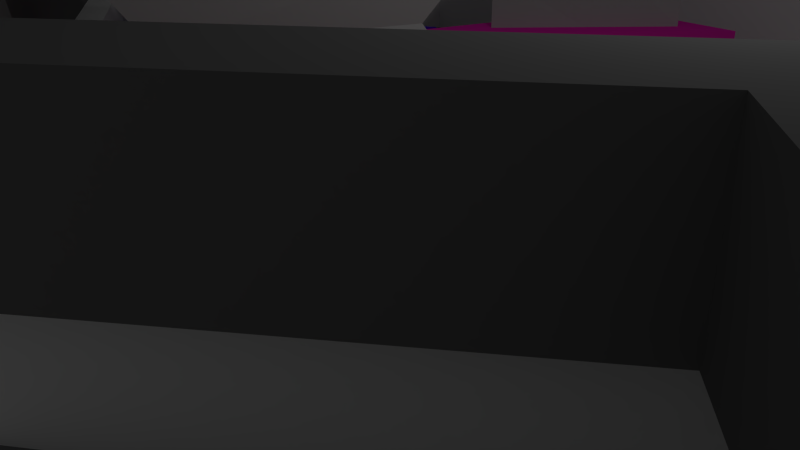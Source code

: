 # Source: level2_3.blend  (saved by Blender 2.74.0; exported with 4.5.12 LTS)
import bpy
from mathutils import Matrix  # noqa: F401  (used for matrix-valued properties, if any)

bpy.ops.wm.read_factory_settings(use_empty=True)
scene = bpy.context.scene
scene.name = 'Scene'

# ---- collections
col_collection_1 = bpy.data.collections.new('Collection 1'); scene.collection.children.link(col_collection_1)

# ---- materials (node trees are filled in below, after node groups)
mat_2_3_pillar_pink_top = bpy.data.materials.new('2-3_pillar_pink_top')
mat_2_3_pillar_pink_top.alpha_threshold = 0.0
mat_2_3_pillar_pink_top.use_transparent_shadow = False
mat_2_3_pillar_pink_top.diffuse_color = (0.5071, 0.5071, 0.5071, 1.0)
mat_2_3_pillar_pink_top.roughness = 0.5
mat_2_3_pillar_pink_top.line_color = (0.0, 0.0, 0.0, 1.0)
mat_2_3_pillar_magenta_top = bpy.data.materials.new('2-3_pillar_magenta_top')
mat_2_3_pillar_magenta_top.alpha_threshold = 0.0
mat_2_3_pillar_magenta_top.use_transparent_shadow = False
mat_2_3_pillar_magenta_top.diffuse_color = (0.4672, 0.4672, 0.4672, 1.0)
mat_2_3_pillar_magenta_top.roughness = 0.5
mat_2_3_pillar_magenta_top.line_color = (0.0, 0.0, 0.0, 1.0)
mat_2_3_pillar_purple_top = bpy.data.materials.new('2-3_pillar_purple_top')
mat_2_3_pillar_purple_top.alpha_threshold = 0.0
mat_2_3_pillar_purple_top.use_transparent_shadow = False
mat_2_3_pillar_purple_top.diffuse_color = (0.2079, 0.2079, 0.2079, 1.0)
mat_2_3_pillar_purple_top.roughness = 0.5
mat_2_3_pillar_red_top = bpy.data.materials.new('2-3_pillar_red_top')
mat_2_3_pillar_red_top.alpha_threshold = 0.0
mat_2_3_pillar_red_top.use_transparent_shadow = False
mat_2_3_pillar_red_top.diffuse_color = (0.6038, 0.6038, 0.6038, 1.0)
mat_2_3_pillar_red_top.roughness = 0.5
mat_2_3_upper_wall = bpy.data.materials.new('2-3_upper_wall')
mat_2_3_upper_wall.alpha_threshold = 0.0
mat_2_3_upper_wall.use_transparent_shadow = False
mat_2_3_upper_wall.diffuse_color = (0.1523, 0.1523, 0.1523, 1.0)
mat_2_3_upper_wall.roughness = 0.5
mat_2_3_pillar_red = bpy.data.materials.new('2-3_pillar_red')
mat_2_3_pillar_red.alpha_threshold = 0.0
mat_2_3_pillar_red.use_transparent_shadow = False
mat_2_3_pillar_red.diffuse_color = (0.8, 0.0, 0.00452, 1.0)
mat_2_3_pillar_red.roughness = 0.5
mat_2_3_pillar_red.line_color = (0.0, 0.0, 0.0, 1.0)
mat_2_3_pillar_purple = bpy.data.materials.new('2-3_pillar_purple')
mat_2_3_pillar_purple.alpha_threshold = 0.0
mat_2_3_pillar_purple.use_transparent_shadow = False
mat_2_3_pillar_purple.diffuse_color = (0.1133, 0.0, 0.8, 1.0)
mat_2_3_pillar_purple.roughness = 0.5
mat_2_3_pillar_purple.line_color = (0.0, 0.0, 0.0, 1.0)
mat_2_3_pillar_pink = bpy.data.materials.new('2-3_pillar_pink')
mat_2_3_pillar_pink.alpha_threshold = 0.0
mat_2_3_pillar_pink.use_transparent_shadow = False
mat_2_3_pillar_pink.diffuse_color = (0.8, 0.0588, 0.2285, 1.0)
mat_2_3_pillar_pink.roughness = 0.5
mat_2_3_pillar_pink.line_color = (0.0, 0.0, 0.0, 1.0)
mat_2_3_pillar_magenta = bpy.data.materials.new('2-3_pillar_magenta')
mat_2_3_pillar_magenta.alpha_threshold = 0.0
mat_2_3_pillar_magenta.use_transparent_shadow = False
mat_2_3_pillar_magenta.diffuse_color = (1.0, 0.02543, 0.5568, 1.0)
mat_2_3_pillar_magenta.roughness = 0.5
mat_2_3_pillar_magenta.line_color = (0.0, 0.0, 0.0, 1.0)
mat_2_3_lower_wall = bpy.data.materials.new('2-3_lower_wall')
mat_2_3_lower_wall.alpha_threshold = 0.0
mat_2_3_lower_wall.use_transparent_shadow = False
mat_2_3_lower_wall.roughness = 0.5
mat_2_3_floor = bpy.data.materials.new('2-3_floor')
mat_2_3_floor.alpha_threshold = 0.0
mat_2_3_floor.use_transparent_shadow = False
mat_2_3_floor.diffuse_color = (0.2266, 0.2266, 0.2266, 1.0)
mat_2_3_floor.roughness = 0.5
mat_2_3_floor.line_color = (0.0, 0.0, 0.0, 1.0)

# ---- material node trees

# ---- world
world_world = bpy.data.worlds.new('World'); scene.world = world_world
world_world.color = (0.05088, 0.05088, 0.05088)
world_world.use_sun_shadow = False
world_world.sun_shadow_jitter_overblur = 0.0
world_world.cycles.sampling_method = 'MANUAL'
world_world.cycles.sample_map_resolution = 256

# ---- cameras
cam_camera = bpy.data.cameras.new('Camera')
cam_camera.clip_end = 100.0
cam_camera.lens = 35.0
cam_camera.sensor_width = 32.0
cam_camera.sensor_height = 18.0
cam_camera.ortho_scale = 7.314
cam_camera.dof.focus_distance = 0.0
cam_camera.dof.aperture_fstop = 128.0

# ---- lights
light_lamp = bpy.data.lights.new('Lamp', 'POINT')
light_lamp.transmission_factor = 0.0
light_lamp.cutoff_distance = 30.0
light_lamp.energy = 100.0
light_lamp.shadow_buffer_clip_start = 1.001
light_lamp.shadow_soft_size = 0.1
light_lamp.shadow_maximum_resolution = 0.006
light_lamp.use_absolute_resolution = True
light_lamp.cycles.use_multiple_importance_sampling = False

# ---- meshes
me_cube_009 = bpy.data.meshes.new('Cube.009')
me_cube_009.from_pydata([(1.859, 0.8614, -0.2387), (-0.2272, 2.095, -0.2387), (-2.312, -2.427, -0.2387), (1.309, 0.6636, 0.2944), (-0.2061, 1.461, 0.2944), (-1.745, -1.889, 0.2944), (1.869, 0.9428, 0.8182), (-0.1219, 2.266, 0.8182), (-2.375, -2.486, 0.8182), (-1.669, -1.598, 1.023), (-0.1503, 1.606, 1.023), (1.192, 0.7141, 1.023)], [], [(1, 2, 5, 4), (3, 4, 7, 6), (2, 0, 3, 5), (0, 1, 4, 3), (7, 8, 9, 10), (4, 5, 8, 7), (5, 3, 6, 8), (8, 6, 11, 9), (11, 10, 9), (6, 7, 10, 11)])
me_cube_009.materials.append(mat_2_3_pillar_pink_top)
me_cube_009.use_remesh_preserve_volume = False
me_cube_009.use_remesh_preserve_attributes = False
me_cube_009.use_mirror_vertex_groups = False
me_cube_009.update()
me_cube_008 = bpy.data.meshes.new('Cube.008')
me_cube_008.from_pydata([(-1.15, -0.7142, -0.2723), (1.22, 1.724, -0.2723), (-0.04224, 1.724, -0.2723), (-1.15, -0.7142, 0.0594), (1.22, 1.724, 0.6235), (-0.04224, 1.724, 0.9303), (0.03457, 0.505, -0.2723), (0.2293, 0.5827, 0.1881)], [], [(6, 0, 3, 7), (4, 7, 3, 5), (2, 1, 4, 5), (0, 2, 5, 3), (1, 6, 7, 4)])
me_cube_008.materials.append(mat_2_3_pillar_magenta_top)
me_cube_008.use_remesh_preserve_volume = False
me_cube_008.use_remesh_preserve_attributes = False
me_cube_008.use_mirror_vertex_groups = False
me_cube_008.update()
me_cube_007 = bpy.data.meshes.new('Cube.007')
me_cube_007.from_pydata([(0.01955, 2.652, -0.166), (1.69, 2.166, -0.166), (-0.9299, -1.535, -0.166), (-0.1156, 2.52, -0.5318), (1.606, 2.056, -0.5318), (-0.8281, -1.395, -0.5318), (-2.445, -2.211, -0.166), (-2.328, -2.109, -0.5318), (-2.285, -2.016, -0.166), (-0.01483, 2.464, -0.166), (1.524, 2.016, -0.166), (-0.8894, -1.393, -0.166), (-2.438, -2.202, 0.2498), (0.01794, 2.643, 0.2498), (1.682, 2.159, 0.2498), (-0.928, -1.528, 0.2498), (-2.253, -1.976, 0.2498), (-0.02187, 2.426, 0.2498), (1.49, 1.985, 0.2498), (-0.8811, -1.364, 0.2498), (-2.424, -2.185, 0.655), (0.01493, 2.627, 0.655), (1.668, 2.146, 0.655), (-0.9245, -1.516, 0.655)], [], [(0, 1, 4, 3), (2, 6, 7, 5), (4, 1, 2, 5), (6, 2, 11, 8), (7, 6, 0, 3), (8, 11, 15, 12), (1, 0, 9, 10), (2, 1, 10, 11), (0, 6, 8, 9), (12, 15, 19, 16), (10, 9, 13, 14), (11, 10, 14, 15), (9, 8, 12, 13), (16, 19, 23, 20), (14, 13, 17, 18), (15, 14, 18, 19), (13, 12, 16, 17), (22, 21, 20, 23), (18, 17, 21, 22), (19, 18, 22, 23), (17, 16, 20, 21)])
me_cube_007.materials.append(mat_2_3_pillar_purple_top)
me_cube_007.use_remesh_preserve_volume = False
me_cube_007.use_remesh_preserve_attributes = False
me_cube_007.use_mirror_vertex_groups = False
me_cube_007.update()
me_cube_005 = bpy.data.meshes.new('Cube.005')
me_cube_005.from_pydata([(1.619, 1.972, -0.9761), (0.5761, 2.331, -0.9761), (1.741, 2.391, -0.9761), (-1.049, 1.226, -0.9506), (-1.741, 0.1797, 0.4913), (-0.4846, 2.383, 0.2358), (1.741, 2.391, 0.2358), (0.8799, -0.9034, 0.5982), (0.5761, 2.331, 0.2358), (0.9778, -0.5027, -0.9351), (-1.342, -2.391, 0.77), (1.453, 1.329, -0.9479), (-0.7075, 1.84, 0.2358), (-1.342, -2.391, -0.8638), (1.619, 1.972, 0.2358), (0.8799, -0.9034, -0.8638), (0.2914, 1.468, 0.2358), (-0.4846, 2.383, -0.9414), (1.453, 1.329, 0.4194), (-0.02351, 0.4634, 0.6028), (-1.049, 1.226, 0.6028), (-0.7075, 1.84, -0.9702), (-1.447, 0.6264, -0.9301), (0.9778, -0.5027, 0.2358), (-1.077, -1.547, 0.2358), (-1.447, 0.6264, 0.2358), (-1.741, 0.1797, -0.864), (0.9778, -0.5027, 0.9761), (-1.077, -1.547, 0.9761), (-1.447, 0.6264, 0.9761), (-0.7075, 1.84, 0.6237), (1.619, 1.972, 0.6237), (0.2914, 1.468, 0.6237), (1.619, 1.972, -0.2425), (1.453, 1.329, -0.1734), (-0.7075, 1.84, -0.2001), (-1.049, 1.226, 0.06254), (-0.4846, 2.383, -0.25), (1.741, 2.391, -0.25), (0.5761, 2.331, -0.25), (-0.4846, 2.383, 0.01251), (1.741, 2.391, 0.01251), (0.5761, 2.331, 0.01251)], [], [(8, 32, 31, 6), (39, 38, 2, 1), (14, 18, 34, 33), (19, 16, 12, 20), (18, 14, 16, 19), (29, 20, 36, 25), (17, 21, 35, 37), (10, 24, 25, 4), (7, 23, 24, 10), (24, 23, 27, 28), (25, 24, 28, 29), (28, 19, 20, 29), (27, 18, 19, 28), (16, 14, 31, 32), (12, 16, 32, 30), (32, 8, 5, 30), (40, 42, 39, 37), (42, 41, 38, 39), (10, 4, 26, 13), (36, 35, 21, 3), (20, 12, 35, 36), (3, 22, 25, 36), (18, 27, 23, 34), (7, 10, 13, 15), (4, 25, 22, 26), (37, 39, 1, 17), (23, 7, 15, 9), (33, 34, 11, 0), (11, 34, 23, 9), (8, 6, 41, 42), (5, 8, 42, 40), (38, 33, 0, 2), (14, 33, 38, 41), (6, 31, 14, 41), (12, 40, 37, 35), (30, 5, 40, 12)])
me_cube_005.materials.append(mat_2_3_pillar_red_top)
me_cube_005.use_remesh_preserve_volume = False
me_cube_005.use_remesh_preserve_attributes = False
me_cube_005.use_mirror_vertex_groups = False
me_cube_005.update()
me_cube_000 = bpy.data.meshes.new('Cube.000')
me_cube_000.from_pydata([(-1.086, -0.06726, -0.08585), (-0.9199, 0.9033, -0.08585), (1.227, 0.865, -0.08585), (-0.04117, -0.7587, -0.08585), (-1.086, -0.06726, 1.0), (-0.9199, 0.9033, 1.0), (1.227, 0.865, 1.0), (-0.04117, -0.7587, 1.0), (0.5006, -0.3403, 1.0), (0.5006, -0.3403, -0.08585), (0.632, -0.4872, -0.08585), (0.632, -0.4872, 1.0), (1.098, -0.08692, -0.08585), (1.098, -0.08692, 1.0), (-0.9526, -0.02841, -0.08585), (-0.8398, 0.7899, -0.08585), (1.117, 0.7803, -0.08585), (-0.05238, -0.6204, -0.08585), (-0.9526, -0.02841, 1.0), (-0.8398, 0.7899, 1.0), (1.117, 0.7803, 1.0), (-0.05238, -0.6204, 1.0), (0.4935, -0.2016, 1.0), (0.4935, -0.2016, -0.08585), (0.6236, -0.3486, -0.08585), (0.6236, -0.3486, 1.0), (0.976, -0.02117, -0.08585), (0.976, -0.02117, 1.0)], [], [(4, 5, 1, 0), (5, 6, 2, 1), (8, 7, 3, 9), (7, 4, 0, 3), (11, 8, 9, 10), (13, 11, 10, 12), (6, 13, 12, 2), (14, 15, 19, 18), (15, 16, 20, 19), (23, 17, 21, 22), (17, 14, 18, 21), (24, 23, 22, 25), (26, 24, 25, 27), (16, 26, 27, 20), (5, 4, 18, 19), (6, 5, 19, 20), (7, 8, 22, 21), (4, 7, 21, 18), (13, 6, 20, 27), (8, 11, 25, 22), (11, 13, 27, 25)])
me_cube_000.materials.append(mat_2_3_upper_wall)
me_cube_000.use_remesh_preserve_volume = False
me_cube_000.use_remesh_preserve_attributes = False
me_cube_000.use_mirror_vertex_groups = False
me_cube_000.update()
me_cube_006 = bpy.data.meshes.new('Cube.006')
me_cube_006.from_pydata([(1.609, 2.292, 0.3416), (-1.335, -2.275, 0.4489), (0.7869, -0.8544, 0.4489), (-0.5166, 2.285, 0.3747), (-1.717, 0.1802, 0.4486), (1.045, -1.029, -0.4499), (1.045, -1.029, 0.4512), (-1.474, -2.574, 0.4512), (1.981, 2.574, -0.4499), (1.981, 2.574, 0.3391), (-0.6255, 2.567, -0.4499), (-0.6255, 2.567, 0.3736), (-1.981, 0.1499, -0.4499), (-1.981, 0.1499, 0.4512), (-0.5298, 2.377, -0.4499), (-1.474, -2.574, -0.4512)], [], [(0, 9, 11, 3), (10, 12, 13, 11), (2, 1, 7, 6), (0, 2, 6, 9), (9, 6, 5, 8), (11, 9, 8, 10), (4, 3, 11, 13), (1, 4, 13, 7), (5, 6, 7, 15), (12, 15, 7, 13)])
me_cube_006.materials.append(mat_2_3_pillar_red)
me_cube_006.use_remesh_preserve_volume = False
me_cube_006.use_remesh_preserve_attributes = False
me_cube_006.use_mirror_vertex_groups = False
me_cube_006.update()
me_cube_004 = bpy.data.meshes.new('Cube.004')
me_cube_004.from_pydata([(-0.1156, 2.52, -0.5318), (1.606, 2.056, -0.5318), (-0.8281, -1.395, -0.5318), (2.256, 2.307, -1.199), (2.256, 2.307, -0.5318), (-0.4597, 3.112, -1.199), (-0.6791, -1.789, -1.199), (-0.4597, 3.112, -0.5318), (-0.6791, -1.789, -0.5318), (-2.328, -2.109, -0.5318), (-3.03, -2.722, -1.199), (-3.03, -2.722, -0.5318)], [], [(8, 11, 10, 6), (8, 4, 1, 2), (11, 7, 5, 10), (0, 1, 4, 7), (4, 8, 6, 3), (2, 9, 11, 8), (7, 4, 3, 5), (9, 0, 7, 11)])
me_cube_004.materials.append(mat_2_3_pillar_purple)
me_cube_004.use_remesh_preserve_volume = False
me_cube_004.use_remesh_preserve_attributes = False
me_cube_004.use_mirror_vertex_groups = False
me_cube_004.update()
me_cube_003 = bpy.data.meshes.new('Cube.003')
me_cube_003.from_pydata([(-0.4497, 2.929, -1.119), (2.721, 0.8581, -1.119), (-2.721, -2.929, -1.119), (-0.4497, 2.929, -0.2387), (2.721, 0.8581, -0.2387), (-2.721, -2.929, -0.2387), (1.859, 0.8614, -0.2387), (-0.2272, 2.095, -0.2387), (-2.312, -2.427, -0.2387)], [], [(1, 0, 3, 4), (0, 2, 5, 3), (2, 1, 4, 5), (7, 6, 4, 3), (8, 7, 3, 5), (6, 8, 5, 4)])
me_cube_003.materials.append(mat_2_3_pillar_pink)
me_cube_003.use_remesh_preserve_volume = False
me_cube_003.use_remesh_preserve_attributes = False
me_cube_003.use_mirror_vertex_groups = False
me_cube_003.update()
me_cube_002 = bpy.data.meshes.new('Cube.002')
me_cube_002.from_pydata([(-0.3791, 2.137, -0.9303), (2.138, 2.137, -0.9303), (-2.138, -2.137, -0.9303), (-0.3791, 2.137, -0.9303), (-2.138, -2.137, -0.9303), (-0.3791, 2.137, -0.2723), (-2.138, -2.137, -0.2723), (2.138, 2.137, -0.2723), (-1.15, -0.7142, -0.2723), (1.22, 1.724, -0.2723), (-0.04224, 1.724, -0.2723)], [], [(0, 2, 4, 3), (8, 9, 7, 6), (6, 7, 1, 2), (9, 10, 5, 7), (10, 8, 6, 5), (2, 0, 5, 6), (1, 7, 5, 0)])
me_cube_002.materials.append(mat_2_3_pillar_magenta)
me_cube_002.use_remesh_preserve_volume = False
me_cube_002.use_remesh_preserve_attributes = False
me_cube_002.use_mirror_vertex_groups = False
me_cube_002.update()
me_cube_001 = bpy.data.meshes.new('Cube.001')
me_cube_001.from_pydata([(-1.136, -0.08665, -0.6925), (-0.9747, 0.9063, -0.6925), (1.274, 0.8746, -0.6925), (-0.06645, -0.7927, -0.6925), (-1.136, -0.08665, 0.6925), (-0.9747, 0.9063, 0.6925), (1.274, 0.8746, 0.6925), (-0.06645, -0.7927, 0.6925), (0.5537, -0.326, 0.6925), (0.5537, -0.326, -0.6925), (0.6808, -0.4957, -0.6925), (0.6808, -0.4957, 0.6925), (1.143, -0.09926, -0.6925), (1.143, -0.09926, 0.6925), (-1.003, -0.0478, -0.6925), (-0.8947, 0.7929, -0.6925), (1.164, 0.7899, -0.6925), (-0.07765, -0.6544, -0.6925), (-1.003, -0.0478, 0.6925), (-0.8947, 0.7929, 0.6925), (1.164, 0.7899, 0.6925), (-0.07765, -0.6544, 0.6925), (0.5466, -0.1874, 0.6925), (0.5466, -0.1874, -0.6925), (0.6724, -0.3571, -0.6925), (0.6724, -0.3571, 0.6925), (1.021, -0.0335, -0.6925), (1.021, -0.0335, 0.6925)], [], [(4, 5, 1, 0), (5, 6, 2, 1), (8, 7, 3, 9), (7, 4, 0, 3), (11, 8, 9, 10), (13, 11, 10, 12), (6, 13, 12, 2), (14, 15, 19, 18), (15, 16, 20, 19), (23, 17, 21, 22), (17, 14, 18, 21), (24, 23, 22, 25), (26, 24, 25, 27), (16, 26, 27, 20), (5, 4, 18, 19), (6, 5, 19, 20), (7, 8, 22, 21), (4, 7, 21, 18), (13, 6, 20, 27), (8, 11, 25, 22), (11, 13, 27, 25)])
me_cube_001.materials.append(mat_2_3_lower_wall)
me_cube_001.use_remesh_preserve_volume = False
me_cube_001.use_remesh_preserve_attributes = False
me_cube_001.use_mirror_vertex_groups = False
me_cube_001.update()
me_plane = bpy.data.meshes.new('Plane')
me_plane.from_pydata([(1.0, -1.0, 0.0), (-1.0, -1.0, 0.0), (1.0, 1.0, 0.0), (-1.0, 1.0, 0.0)], [], [(1, 0, 2, 3)])
me_plane.materials.append(mat_2_3_floor)
me_plane.use_remesh_preserve_volume = False
me_plane.use_remesh_preserve_attributes = False
me_plane.use_mirror_vertex_groups = False
me_plane.update()

# ---- objects
ob_2_3_pillar_pink_top = bpy.data.objects.new('2-3_pillar_pink_top', me_cube_009)
ob_2_3_pillar_magenta_top = bpy.data.objects.new('2-3_pillar_magenta_top', me_cube_008)
ob_2_3_pillar_purple_top = bpy.data.objects.new('2-3_pillar_purple_top', me_cube_007)
ob_2_3_pillar_red_top = bpy.data.objects.new('2-3_pillar_red_top', me_cube_005)
ob_2_3_upper_wall = bpy.data.objects.new('2-3_upper_wall', me_cube_000)
ob_2_3_pillar_red = bpy.data.objects.new('2-3_pillar_red', me_cube_006)
ob_2_3_pillar_purple = bpy.data.objects.new('2-3_pillar_purple', me_cube_004)
ob_2_3_pillar_pink = bpy.data.objects.new('2-3_pillar_pink', me_cube_003)
ob_2_3_pillar_magenta = bpy.data.objects.new('2-3_pillar_magenta', me_cube_002)
ob_2_3_lower_wall = bpy.data.objects.new('2-3_lower_wall', me_cube_001)
ob_2_3_floor = bpy.data.objects.new('2-3_floor', me_plane)
ob_lamp = bpy.data.objects.new('Lamp', light_lamp)
ob_camera = bpy.data.objects.new('Camera', cam_camera)

# ---- transforms, parenting, visibility, modifiers, constraints
ob_2_3_pillar_pink_top.location = (-1.976, -0.4242, 2.124)
ob_2_3_pillar_pink_top.rotation_euler = (0.0, -0.0, 3.142)
ob_2_3_pillar_pink_top.scale = (0.9, 0.9, 1.906)
ob_2_3_pillar_pink_top.lineart.crease_threshold = 0.0
ob_2_3_pillar_magenta_top.location = (-0.9573, 5.088, 2.537)
ob_2_3_pillar_magenta_top.scale = (0.9, 0.9, 2.7)
ob_2_3_pillar_magenta_top.lineart.crease_threshold = 0.0
ob_2_3_pillar_purple_top.location = (-6.363, 3.16, 2.068)
ob_2_3_pillar_purple_top.rotation_euler = (0.0, -0.0, 3.054)
ob_2_3_pillar_purple_top.scale = (0.5552, 0.9753, 1.666)
ob_2_3_pillar_purple_top.lineart.crease_threshold = 0.0
ob_2_3_pillar_red_top.location = (6.171, 3.318, 2.394)
ob_2_3_pillar_red_top.scale = (1.143, 1.441, 1.337)
ob_2_3_pillar_red_top.lineart.crease_threshold = 0.0
ob_2_3_upper_wall.location = (0.4237, 1.455, 2.098)
ob_2_3_upper_wall.scale = (9.937, 9.937, 1.739)
ob_2_3_upper_wall.lineart.crease_threshold = 0.0
ob_2_3_pillar_red.location = (6.223, 3.327, 0.6368)
ob_2_3_pillar_red.scale = (1.143, 1.441, 1.337)
ob_2_3_pillar_red.lineart.crease_threshold = 0.0
ob_2_3_pillar_purple.location = (-6.363, 3.16, 2.068)
ob_2_3_pillar_purple.rotation_euler = (0.0, -0.0, 3.054)
ob_2_3_pillar_purple.scale = (0.5552, 0.9753, 1.666)
ob_2_3_pillar_purple.lineart.crease_threshold = 0.0
ob_2_3_pillar_pink.location = (-1.976, -0.4242, 2.124)
ob_2_3_pillar_pink.rotation_euler = (0.0, -0.0, 3.142)
ob_2_3_pillar_pink.scale = (0.9, 0.9, 1.906)
ob_2_3_pillar_pink.lineart.crease_threshold = 0.0
ob_2_3_pillar_magenta.location = (-0.9573, 5.088, 2.537)
ob_2_3_pillar_magenta.scale = (0.9, 0.9, 2.7)
ob_2_3_pillar_magenta.lineart.crease_threshold = 0.0
ob_2_3_lower_wall.location = (0.5008, 1.777, 1.094)
ob_2_3_lower_wall.scale = (9.0, 9.0, 1.575)
ob_2_3_lower_wall.lineart.crease_threshold = 0.0
ob_2_3_floor.location = (0.4129, 1.998, 0.08598)
ob_2_3_floor.scale = (11.25, 7.197, 10.23)
ob_2_3_floor.lineart.crease_threshold = 0.0
ob_lamp.location = (4.076, 1.005, 5.904)
ob_lamp.rotation_euler = (0.6503, 0.05522, 1.866)
ob_lamp.lock_rotations_4d = False
ob_lamp.empty_display_type = 'ARROWS'
ob_lamp.color = (0.0, 0.0, 0.0, 0.0)
ob_lamp.lineart.crease_threshold = 0.0
ob_camera.location = (7.481, -6.508, 5.344)
ob_camera.rotation_euler = (1.109, 0.01082, 0.8149)
ob_camera.lock_rotations_4d = False
ob_camera.empty_display_type = 'ARROWS'
ob_camera.color = (0.0, 0.0, 0.0, 0.0)
ob_camera.display_type = 'WIRE'
ob_camera.lineart.crease_threshold = 0.0

# ---- collection membership
col_collection_1.objects.link(ob_2_3_pillar_pink_top)
col_collection_1.objects.link(ob_2_3_pillar_magenta_top)
col_collection_1.objects.link(ob_2_3_pillar_purple_top)
col_collection_1.objects.link(ob_2_3_pillar_red_top)
col_collection_1.objects.link(ob_2_3_upper_wall)
col_collection_1.objects.link(ob_2_3_pillar_red)
col_collection_1.objects.link(ob_2_3_pillar_purple)
col_collection_1.objects.link(ob_2_3_pillar_pink)
col_collection_1.objects.link(ob_2_3_pillar_magenta)
col_collection_1.objects.link(ob_2_3_lower_wall)
col_collection_1.objects.link(ob_2_3_floor)
col_collection_1.objects.link(ob_lamp)
col_collection_1.objects.link(ob_camera)

# ---- scene / render settings (as saved in the file)
scene.camera = ob_camera
scene.frame_start = 1; scene.frame_end = 250; scene.frame_set(44)
scene.render.engine = 'BLENDER_EEVEE_NEXT'
scene.render.image_settings.color_mode = 'RGB'
scene.render.image_settings.compression = 90
scene.render.resolution_percentage = 50
scene.render.dither_intensity = 0.0
scene.cycles.use_denoising = False
scene.cycles.samples = 10
scene.cycles.sampling_pattern = 'TABULATED_SOBOL'
scene.cycles.light_sampling_threshold = 0.0
scene.cycles.use_adaptive_sampling = False
scene.cycles.use_light_tree = False
scene.cycles.blur_glossy = 0.0
scene.cycles.volume_bounces = 1
scene.cycles.pixel_filter_type = 'GAUSSIAN'
scene.cycles.sample_clamp_indirect = 0.0
scene.view_settings.view_transform = 'Standard'
bpy.context.view_layer.update()
